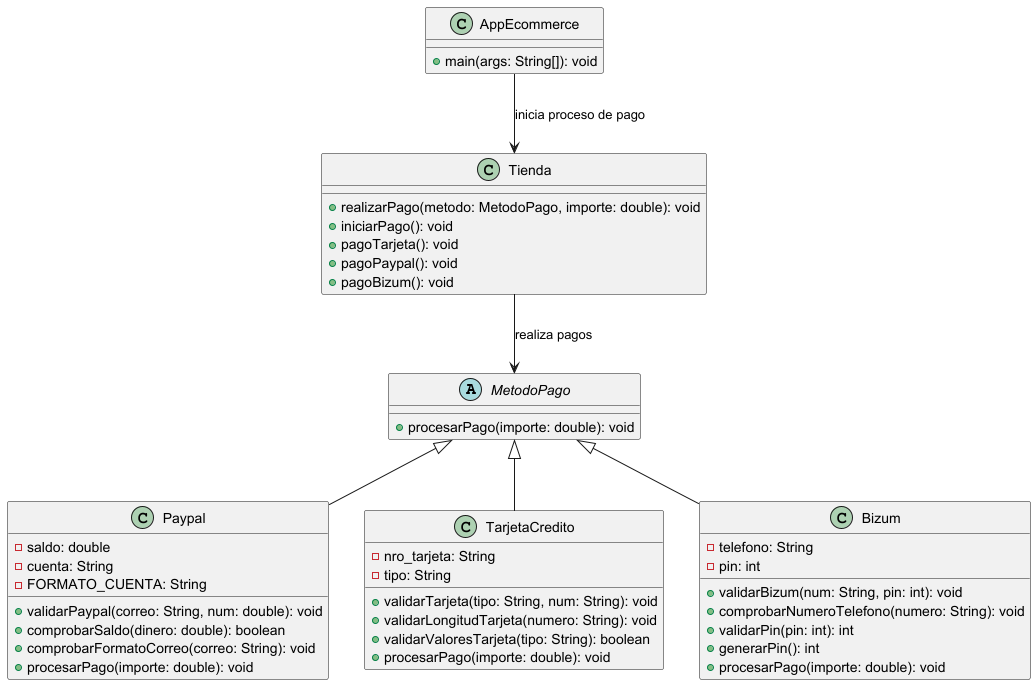

The diagram above was rendered by PlantUML. Its source (embedded in the PNG):
@startuml

abstract class MetodoPago {
    + procesarPago(importe: double): void
}

class Paypal {
    - saldo: double
    - cuenta: String
    - FORMATO_CUENTA: String
    + validarPaypal(correo: String, num: double): void
    + comprobarSaldo(dinero: double): boolean
    + comprobarFormatoCorreo(correo: String): void
    + procesarPago(importe: double): void
}

class TarjetaCredito {
    - nro_tarjeta: String
    - tipo: String
    + validarTarjeta(tipo: String, num: String): void
    + validarLongitudTarjeta(numero: String): void
    + validarValoresTarjeta(tipo: String): boolean
    + procesarPago(importe: double): void
}

class Tienda {
    + realizarPago(metodo: MetodoPago, importe: double): void
    + iniciarPago(): void
    + pagoTarjeta(): void
    + pagoPaypal(): void
    + pagoBizum(): void
}

class Bizum {
    - telefono: String
    - pin: int
    + validarBizum(num: String, pin: int): void
    + comprobarNumeroTelefono(numero: String): void
    + validarPin(pin: int): int
    + generarPin(): int
    + procesarPago(importe: double): void
}

class AppEcommerce {
    + main(args: String[]): void
}

MetodoPago <|-- Paypal
MetodoPago <|-- TarjetaCredito
MetodoPago <|-- Bizum
Tienda --> MetodoPago : "realiza pagos"
AppEcommerce --> Tienda : "inicia proceso de pago"

@enduml